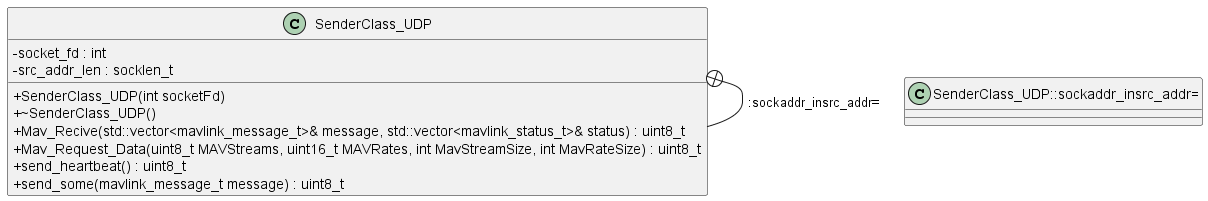

The diagram above was rendered by PlantUML. Its source (embedded in the PNG):
@startuml

skinparam classAttributeIconSize 0



/' Objects '/

class SenderClass_UDP {
	+SenderClass_UDP(int socketFd)
	+~SenderClass_UDP()
	-socket_fd : int
	-src_addr_len : socklen_t
	+Mav_Recive(std::vector<mavlink_message_t>& message, std::vector<mavlink_status_t>& status) : uint8_t
	+Mav_Request_Data(uint8_t MAVStreams, uint16_t MAVRates, int MavStreamSize, int MavRateSize) : uint8_t
	+send_heartbeat() : uint8_t
	+send_some(mavlink_message_t message) : uint8_t
}


class SenderClass_UDP::sockaddr_insrc_addr= {
}





/' Inheritance relationships '/




/' Aggregation relationships '/





/' Dependency relationships '/





/' Nested objects '/

.SenderClass_UDP +-- .SenderClass_UDP::sockaddr_insrc_addr=




@enduml